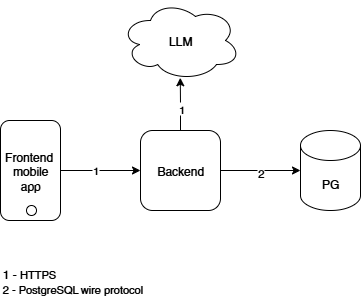

The diagram above was exported from draw.io. Its source (the exported page's mxGraphModel, read from the mxfile embedded in the PNG):
<mxGraphModel dx="1281" dy="570" grid="1" gridSize="10" guides="1" tooltips="1" connect="1" arrows="1" fold="1" page="1" pageScale="1" pageWidth="827" pageHeight="1169" math="0" shadow="0">
  <root>
    <mxCell id="0" />
    <mxCell id="1" parent="0" />
    <mxCell id="kmzeGokBjwKZn5D-nhhI-3" value="PG" style="shape=cylinder3;whiteSpace=wrap;html=1;boundedLbl=1;backgroundOutline=1;size=15;" parent="1" vertex="1">
      <mxGeometry x="470" y="250" width="60" height="80" as="geometry" />
    </mxCell>
    <mxCell id="kmzeGokBjwKZn5D-nhhI-6" value="Backend" style="whiteSpace=wrap;html=1;aspect=fixed;rounded=1;" parent="1" vertex="1">
      <mxGeometry x="310" y="250" width="80" height="80" as="geometry" />
    </mxCell>
    <mxCell id="kmzeGokBjwKZn5D-nhhI-12" style="edgeStyle=orthogonalEdgeStyle;rounded=0;orthogonalLoop=1;jettySize=auto;html=1;exitX=1;exitY=0.5;exitDx=0;exitDy=0;entryX=0;entryY=0.5;entryDx=0;entryDy=0;" parent="1" source="kmzeGokBjwKZn5D-nhhI-10" target="kmzeGokBjwKZn5D-nhhI-6" edge="1">
      <mxGeometry relative="1" as="geometry" />
    </mxCell>
    <mxCell id="30NqQIk_umrLgQSzW3VJ-3" value="1" style="edgeLabel;html=1;align=center;verticalAlign=middle;resizable=0;points=[];" vertex="1" connectable="0" parent="kmzeGokBjwKZn5D-nhhI-12">
      <mxGeometry x="-0.139" y="2" relative="1" as="geometry">
        <mxPoint as="offset" />
      </mxGeometry>
    </mxCell>
    <mxCell id="kmzeGokBjwKZn5D-nhhI-10" value="&lt;span style=&quot;text-align: left;&quot;&gt;Frontend&amp;nbsp;&lt;/span&gt;&lt;div&gt;&lt;span style=&quot;color: light-dark(rgb(0, 0, 0), rgb(255, 255, 255)); text-align: left; background-color: transparent;&quot;&gt;mobile app&lt;/span&gt;&lt;/div&gt;" style="rounded=1;whiteSpace=wrap;html=1;" parent="1" vertex="1">
      <mxGeometry x="170" y="240" width="60" height="100" as="geometry" />
    </mxCell>
    <mxCell id="kmzeGokBjwKZn5D-nhhI-13" style="edgeStyle=orthogonalEdgeStyle;rounded=0;orthogonalLoop=1;jettySize=auto;html=1;entryX=0;entryY=0.5;entryDx=0;entryDy=0;entryPerimeter=0;" parent="1" source="kmzeGokBjwKZn5D-nhhI-6" target="kmzeGokBjwKZn5D-nhhI-3" edge="1">
      <mxGeometry relative="1" as="geometry" />
    </mxCell>
    <mxCell id="kmzeGokBjwKZn5D-nhhI-15" value="2" style="edgeLabel;html=1;align=center;verticalAlign=middle;resizable=0;points=[];" parent="kmzeGokBjwKZn5D-nhhI-13" vertex="1" connectable="0">
      <mxGeometry x="-0.015" y="-1" relative="1" as="geometry">
        <mxPoint as="offset" />
      </mxGeometry>
    </mxCell>
    <mxCell id="30NqQIk_umrLgQSzW3VJ-4" value="LLM" style="ellipse;shape=cloud;whiteSpace=wrap;html=1;" vertex="1" parent="1">
      <mxGeometry x="290" y="120" width="120" height="80" as="geometry" />
    </mxCell>
    <mxCell id="30NqQIk_umrLgQSzW3VJ-5" style="edgeStyle=orthogonalEdgeStyle;rounded=0;orthogonalLoop=1;jettySize=auto;html=1;entryX=0.498;entryY=0.966;entryDx=0;entryDy=0;entryPerimeter=0;" edge="1" parent="1" source="kmzeGokBjwKZn5D-nhhI-6" target="30NqQIk_umrLgQSzW3VJ-4">
      <mxGeometry relative="1" as="geometry" />
    </mxCell>
    <mxCell id="30NqQIk_umrLgQSzW3VJ-7" value="1" style="edgeLabel;html=1;align=center;verticalAlign=middle;resizable=0;points=[];" vertex="1" connectable="0" parent="30NqQIk_umrLgQSzW3VJ-5">
      <mxGeometry x="-0.1459" relative="1" as="geometry">
        <mxPoint y="2" as="offset" />
      </mxGeometry>
    </mxCell>
    <mxCell id="30NqQIk_umrLgQSzW3VJ-8" value="1 - &lt;span style=&quot;font-size: 11px; background-color: rgb(255, 255, 255);&quot;&gt;HTTPS&lt;/span&gt;&lt;div style=&quot;&quot;&gt;&lt;span style=&quot;font-size: 11px; background-color: rgb(255, 255, 255);&quot;&gt;2 - PostgreSQL wire protocol&lt;/span&gt;&lt;/div&gt;" style="text;html=1;align=left;verticalAlign=middle;resizable=0;points=[];autosize=1;strokeColor=none;fillColor=none;" vertex="1" parent="1">
      <mxGeometry x="170" y="380" width="160" height="40" as="geometry" />
    </mxCell>
    <mxCell id="30NqQIk_umrLgQSzW3VJ-9" value="" style="ellipse;whiteSpace=wrap;html=1;aspect=fixed;" vertex="1" parent="1">
      <mxGeometry x="196" y="325" width="10" height="10" as="geometry" />
    </mxCell>
  </root>
</mxGraphModel>